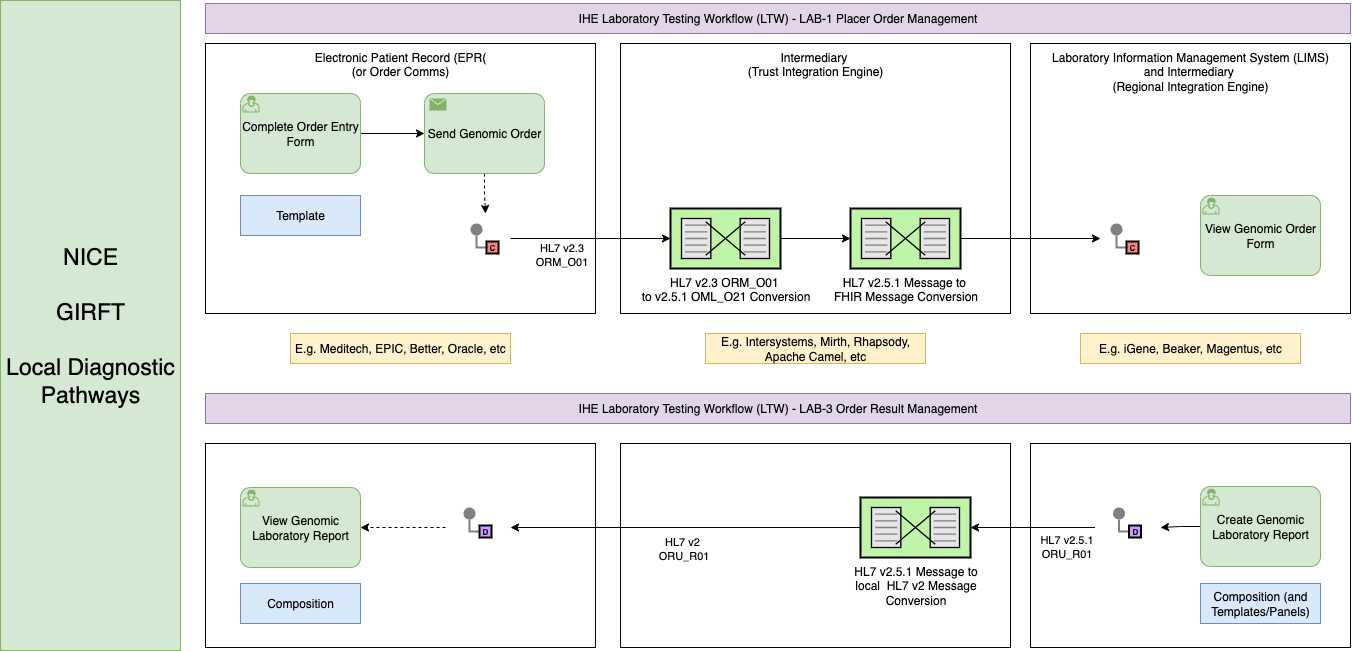

The diagram above was exported from draw.io. Its source (the exported page's mxGraphModel, read from the mxfile embedded in the PNG):
<mxGraphModel dx="3015" dy="1545" grid="1" gridSize="10" guides="1" tooltips="1" connect="1" arrows="1" fold="1" page="1" pageScale="1" pageWidth="827" pageHeight="1169" math="0" shadow="0">
  <root>
    <mxCell id="0" />
    <mxCell id="1" parent="0" />
    <mxCell id="9aMlFRcbkQoLYjUKlvyp-31" value="" style="rounded=0;whiteSpace=wrap;html=1;" vertex="1" parent="1">
      <mxGeometry x="960" y="530" width="320" height="204" as="geometry" />
    </mxCell>
    <mxCell id="9aMlFRcbkQoLYjUKlvyp-50" value="" style="rounded=0;whiteSpace=wrap;html=1;" vertex="1" parent="1">
      <mxGeometry x="135" y="530" width="390" height="204" as="geometry" />
    </mxCell>
    <mxCell id="9aMlFRcbkQoLYjUKlvyp-49" value="" style="rounded=0;whiteSpace=wrap;html=1;" vertex="1" parent="1">
      <mxGeometry x="550" y="530" width="390" height="204" as="geometry" />
    </mxCell>
    <mxCell id="9aMlFRcbkQoLYjUKlvyp-38" value="" style="rounded=0;whiteSpace=wrap;html=1;strokeColor=none;" vertex="1" parent="1">
      <mxGeometry x="1024.5" y="584" width="65.5" height="60" as="geometry" />
    </mxCell>
    <mxCell id="9aMlFRcbkQoLYjUKlvyp-24" value="Laboratory Information Management System (LIMS) &lt;br&gt;and Intermediary&amp;nbsp;&lt;br&gt;(Regional Integration Engine)" style="rounded=0;whiteSpace=wrap;html=1;verticalAlign=top;" vertex="1" parent="1">
      <mxGeometry x="960" y="130" width="320" height="270" as="geometry" />
    </mxCell>
    <mxCell id="9aMlFRcbkQoLYjUKlvyp-22" value="Intermediary&amp;nbsp;&lt;br&gt;(Trust Integration Engine)" style="rounded=0;whiteSpace=wrap;html=1;verticalAlign=top;" vertex="1" parent="1">
      <mxGeometry x="550" y="130" width="390" height="270" as="geometry" />
    </mxCell>
    <mxCell id="9aMlFRcbkQoLYjUKlvyp-13" value="E.g. Meditech, EPIC, Better, Oracle, etc" style="rounded=0;whiteSpace=wrap;html=1;fillColor=#fff2cc;strokeColor=#d6b656;" vertex="1" parent="1">
      <mxGeometry x="220" y="420" width="220" height="30" as="geometry" />
    </mxCell>
    <mxCell id="9aMlFRcbkQoLYjUKlvyp-15" value="&lt;font style=&quot;font-size: 12px;&quot;&gt;HL7 v2.3 ORM_O01&amp;nbsp;&lt;/font&gt;&lt;div&gt;&lt;font style=&quot;font-size: 12px;&quot;&gt;to v2.5.1 OML_O21 Conversion&lt;/font&gt;&lt;/div&gt;" style="html=1;strokeWidth=2;outlineConnect=0;dashed=0;align=center;fontSize=8;shape=mxgraph.eip.message_translator;fillColor=#c0f5a9;verticalLabelPosition=bottom;verticalAlign=top;" vertex="1" parent="1">
      <mxGeometry x="600" y="295" width="110" height="60" as="geometry" />
    </mxCell>
    <mxCell id="9aMlFRcbkQoLYjUKlvyp-29" style="edgeStyle=orthogonalEdgeStyle;rounded=0;orthogonalLoop=1;jettySize=auto;html=1;entryX=0;entryY=0.5;entryDx=0;entryDy=0;" edge="1" parent="1" source="9aMlFRcbkQoLYjUKlvyp-16" target="9aMlFRcbkQoLYjUKlvyp-25">
      <mxGeometry relative="1" as="geometry" />
    </mxCell>
    <mxCell id="9aMlFRcbkQoLYjUKlvyp-16" value="&lt;font style=&quot;font-size: 12px;&quot;&gt;HL7 v2.5.1 Message to&amp;nbsp;&lt;/font&gt;&lt;div&gt;&lt;font style=&quot;font-size: 12px;&quot;&gt;FHIR Message Conversion&lt;/font&gt;&lt;/div&gt;" style="html=1;strokeWidth=2;outlineConnect=0;dashed=0;align=center;fontSize=8;shape=mxgraph.eip.message_translator;fillColor=#c0f5a9;verticalLabelPosition=bottom;verticalAlign=top;" vertex="1" parent="1">
      <mxGeometry x="780" y="295" width="110" height="60" as="geometry" />
    </mxCell>
    <mxCell id="9aMlFRcbkQoLYjUKlvyp-11" value="Electronic Patient Record (EPR( &lt;br&gt;(or Order Comms)" style="rounded=0;whiteSpace=wrap;html=1;verticalAlign=top;" vertex="1" parent="1">
      <mxGeometry x="135" y="130" width="390" height="270" as="geometry" />
    </mxCell>
    <mxCell id="9aMlFRcbkQoLYjUKlvyp-12" value="" style="whiteSpace=wrap;html=1;aspect=fixed;strokeColor=none;" vertex="1" parent="1">
      <mxGeometry x="390" y="300" width="50" height="50" as="geometry" />
    </mxCell>
    <mxCell id="9aMlFRcbkQoLYjUKlvyp-6" style="edgeStyle=orthogonalEdgeStyle;rounded=0;orthogonalLoop=1;jettySize=auto;html=1;entryX=0;entryY=0.5;entryDx=0;entryDy=0;entryPerimeter=0;" edge="1" parent="1" source="9aMlFRcbkQoLYjUKlvyp-4" target="9aMlFRcbkQoLYjUKlvyp-5">
      <mxGeometry relative="1" as="geometry" />
    </mxCell>
    <mxCell id="9aMlFRcbkQoLYjUKlvyp-7" value="" style="edgeStyle=orthogonalEdgeStyle;rounded=0;exitX=0;exitY=0.5;endArrow=none;dashed=0;html=1;strokeColor=#808080;strokeWidth=2;" edge="1" source="9aMlFRcbkQoLYjUKlvyp-9" target="9aMlFRcbkQoLYjUKlvyp-8" parent="1">
      <mxGeometry relative="1" as="geometry" />
    </mxCell>
    <mxCell id="9aMlFRcbkQoLYjUKlvyp-8" value="" style="strokeWidth=2;dashed=0;align=center;fontSize=8;shape=ellipse;fillColor=#808080;strokeColor=none;" vertex="1" parent="1">
      <mxGeometry x="400" y="310" width="12" height="12" as="geometry" />
    </mxCell>
    <mxCell id="9aMlFRcbkQoLYjUKlvyp-9" value="C" style="strokeWidth=2;dashed=0;align=center;fontSize=8;shape=rect;fillColor=#FF8080;fontStyle=1;whiteSpace=wrap;html=1;" vertex="1" parent="1">
      <mxGeometry x="416" y="328" width="12" height="12" as="geometry" />
    </mxCell>
    <mxCell id="9aMlFRcbkQoLYjUKlvyp-14" value="Template" style="rounded=0;whiteSpace=wrap;html=1;fillColor=#dae8fc;strokeColor=#6c8ebf;" vertex="1" parent="1">
      <mxGeometry x="170" y="282" width="120" height="40" as="geometry" />
    </mxCell>
    <mxCell id="9aMlFRcbkQoLYjUKlvyp-52" style="edgeStyle=orthogonalEdgeStyle;rounded=0;orthogonalLoop=1;jettySize=auto;html=1;entryX=0.5;entryY=0;entryDx=0;entryDy=0;dashed=1;" edge="1" parent="1" source="9aMlFRcbkQoLYjUKlvyp-5" target="9aMlFRcbkQoLYjUKlvyp-12">
      <mxGeometry relative="1" as="geometry" />
    </mxCell>
    <mxCell id="9aMlFRcbkQoLYjUKlvyp-5" value="Send Genomic Order" style="points=[[0.25,0,0],[0.5,0,0],[0.75,0,0],[1,0.25,0],[1,0.5,0],[1,0.75,0],[0.75,1,0],[0.5,1,0],[0.25,1,0],[0,0.75,0],[0,0.5,0],[0,0.25,0]];shape=mxgraph.bpmn.task2;whiteSpace=wrap;rectStyle=rounded;size=10;html=1;container=1;expand=0;collapsible=0;taskMarker=send;fillColor=#d5e8d4;strokeColor=#82b366;" vertex="1" parent="1">
      <mxGeometry x="354" y="180" width="120" height="80" as="geometry" />
    </mxCell>
    <mxCell id="9aMlFRcbkQoLYjUKlvyp-4" value="Complete Order Entry Form" style="points=[[0.25,0,0],[0.5,0,0],[0.75,0,0],[1,0.25,0],[1,0.5,0],[1,0.75,0],[0.75,1,0],[0.5,1,0],[0.25,1,0],[0,0.75,0],[0,0.5,0],[0,0.25,0]];shape=mxgraph.bpmn.task2;whiteSpace=wrap;rectStyle=rounded;size=10;html=1;container=1;expand=0;collapsible=0;taskMarker=user;fillColor=#d5e8d4;strokeColor=#82b366;" vertex="1" parent="1">
      <mxGeometry x="170" y="180" width="120" height="80" as="geometry" />
    </mxCell>
    <mxCell id="9aMlFRcbkQoLYjUKlvyp-17" style="edgeStyle=orthogonalEdgeStyle;rounded=0;orthogonalLoop=1;jettySize=auto;html=1;" edge="1" parent="1" source="9aMlFRcbkQoLYjUKlvyp-12" target="9aMlFRcbkQoLYjUKlvyp-15">
      <mxGeometry relative="1" as="geometry" />
    </mxCell>
    <mxCell id="9aMlFRcbkQoLYjUKlvyp-19" value="HL7 v2.3&lt;br&gt;ORM_O01" style="edgeLabel;html=1;align=center;verticalAlign=middle;resizable=0;points=[];" vertex="1" connectable="0" parent="9aMlFRcbkQoLYjUKlvyp-17">
      <mxGeometry x="-0.2667" y="3" relative="1" as="geometry">
        <mxPoint x="-8" y="18" as="offset" />
      </mxGeometry>
    </mxCell>
    <mxCell id="9aMlFRcbkQoLYjUKlvyp-18" style="edgeStyle=orthogonalEdgeStyle;rounded=0;orthogonalLoop=1;jettySize=auto;html=1;entryX=0;entryY=0.5;entryDx=0;entryDy=0;entryPerimeter=0;" edge="1" parent="1" source="9aMlFRcbkQoLYjUKlvyp-15" target="9aMlFRcbkQoLYjUKlvyp-16">
      <mxGeometry relative="1" as="geometry" />
    </mxCell>
    <mxCell id="9aMlFRcbkQoLYjUKlvyp-23" value="E.g. Intersystems, Mirth, Rhapsody, Apache Camel, etc" style="rounded=0;whiteSpace=wrap;html=1;fillColor=#fff2cc;strokeColor=#d6b656;" vertex="1" parent="1">
      <mxGeometry x="635" y="420" width="220" height="30" as="geometry" />
    </mxCell>
    <mxCell id="9aMlFRcbkQoLYjUKlvyp-25" value="" style="whiteSpace=wrap;html=1;aspect=fixed;strokeColor=none;" vertex="1" parent="1">
      <mxGeometry x="1030" y="300" width="50" height="50" as="geometry" />
    </mxCell>
    <mxCell id="9aMlFRcbkQoLYjUKlvyp-26" value="" style="edgeStyle=orthogonalEdgeStyle;rounded=0;exitX=0;exitY=0.5;endArrow=none;dashed=0;html=1;strokeColor=#808080;strokeWidth=2;" edge="1" parent="1" source="9aMlFRcbkQoLYjUKlvyp-28" target="9aMlFRcbkQoLYjUKlvyp-27">
      <mxGeometry relative="1" as="geometry" />
    </mxCell>
    <mxCell id="9aMlFRcbkQoLYjUKlvyp-27" value="" style="strokeWidth=2;dashed=0;align=center;fontSize=8;shape=ellipse;fillColor=#808080;strokeColor=none;" vertex="1" parent="1">
      <mxGeometry x="1040" y="310" width="12" height="12" as="geometry" />
    </mxCell>
    <mxCell id="9aMlFRcbkQoLYjUKlvyp-28" value="C" style="strokeWidth=2;dashed=0;align=center;fontSize=8;shape=rect;fillColor=#FF8080;fontStyle=1;whiteSpace=wrap;html=1;" vertex="1" parent="1">
      <mxGeometry x="1056" y="328" width="12" height="12" as="geometry" />
    </mxCell>
    <mxCell id="9aMlFRcbkQoLYjUKlvyp-30" value="IHE Laboratory Testing Workflow (LTW) - LAB-1 Placer Order Management" style="rounded=0;whiteSpace=wrap;html=1;fillColor=#e1d5e7;strokeColor=#9673a6;" vertex="1" parent="1">
      <mxGeometry x="135" y="90" width="1145" height="30" as="geometry" />
    </mxCell>
    <mxCell id="9aMlFRcbkQoLYjUKlvyp-35" value="" style="edgeStyle=orthogonalEdgeStyle;rounded=0;exitX=0;exitY=0.5;endArrow=none;dashed=0;html=1;strokeColor=#808080;strokeWidth=2;" edge="1" source="9aMlFRcbkQoLYjUKlvyp-37" target="9aMlFRcbkQoLYjUKlvyp-36" parent="1">
      <mxGeometry relative="1" as="geometry" />
    </mxCell>
    <mxCell id="9aMlFRcbkQoLYjUKlvyp-36" value="" style="strokeWidth=2;dashed=0;align=center;fontSize=8;shape=ellipse;fillColor=#808080;strokeColor=none;" vertex="1" parent="1">
      <mxGeometry x="1042.5" y="594" width="12" height="12" as="geometry" />
    </mxCell>
    <mxCell id="9aMlFRcbkQoLYjUKlvyp-37" value="D" style="strokeWidth=2;dashed=0;align=center;fontSize=8;shape=rect;fillColor=#C7A0FF;fontStyle=1;whiteSpace=wrap;html=1;" vertex="1" parent="1">
      <mxGeometry x="1058.5" y="612" width="12" height="12" as="geometry" />
    </mxCell>
    <mxCell id="9aMlFRcbkQoLYjUKlvyp-46" style="edgeStyle=orthogonalEdgeStyle;rounded=0;orthogonalLoop=1;jettySize=auto;html=1;entryX=1;entryY=0.5;entryDx=0;entryDy=0;" edge="1" parent="1" source="9aMlFRcbkQoLYjUKlvyp-39" target="9aMlFRcbkQoLYjUKlvyp-42">
      <mxGeometry relative="1" as="geometry" />
    </mxCell>
    <mxCell id="9aMlFRcbkQoLYjUKlvyp-47" value="HL7 v2&amp;nbsp;&lt;div&gt;ORU_R01&lt;/div&gt;" style="edgeLabel;html=1;align=center;verticalAlign=middle;resizable=0;points=[];" vertex="1" connectable="0" parent="9aMlFRcbkQoLYjUKlvyp-46">
      <mxGeometry x="0.014" y="3" relative="1" as="geometry">
        <mxPoint x="-1" y="17" as="offset" />
      </mxGeometry>
    </mxCell>
    <mxCell id="9aMlFRcbkQoLYjUKlvyp-39" value="&lt;font style=&quot;font-size: 12px;&quot;&gt;HL7 v2.5.1 Message to&lt;/font&gt;&lt;div&gt;&lt;font style=&quot;font-size: 12px;&quot;&gt;&amp;nbsp;local&amp;nbsp; HL7 v2 Message&amp;nbsp;&lt;/font&gt;&lt;/div&gt;&lt;div&gt;&lt;font style=&quot;font-size: 12px;&quot;&gt;Conversion&lt;/font&gt;&lt;/div&gt;" style="html=1;strokeWidth=2;outlineConnect=0;dashed=0;align=center;fontSize=8;shape=mxgraph.eip.message_translator;fillColor=#c0f5a9;verticalLabelPosition=bottom;verticalAlign=top;" vertex="1" parent="1">
      <mxGeometry x="790" y="584" width="110" height="60" as="geometry" />
    </mxCell>
    <mxCell id="9aMlFRcbkQoLYjUKlvyp-40" style="edgeStyle=orthogonalEdgeStyle;rounded=0;orthogonalLoop=1;jettySize=auto;html=1;entryX=1;entryY=0.5;entryDx=0;entryDy=0;entryPerimeter=0;" edge="1" parent="1" source="9aMlFRcbkQoLYjUKlvyp-38" target="9aMlFRcbkQoLYjUKlvyp-39">
      <mxGeometry relative="1" as="geometry" />
    </mxCell>
    <mxCell id="9aMlFRcbkQoLYjUKlvyp-41" value="HL7 v2.5.1&lt;br&gt;ORU_R01" style="edgeLabel;html=1;align=center;verticalAlign=middle;resizable=0;points=[];" vertex="1" connectable="0" parent="9aMlFRcbkQoLYjUKlvyp-40">
      <mxGeometry x="0.065" y="3" relative="1" as="geometry">
        <mxPoint x="38" y="15" as="offset" />
      </mxGeometry>
    </mxCell>
    <mxCell id="9aMlFRcbkQoLYjUKlvyp-42" value="" style="rounded=0;whiteSpace=wrap;html=1;strokeColor=none;" vertex="1" parent="1">
      <mxGeometry x="375" y="584" width="65" height="60" as="geometry" />
    </mxCell>
    <mxCell id="9aMlFRcbkQoLYjUKlvyp-43" value="" style="edgeStyle=orthogonalEdgeStyle;rounded=0;exitX=0;exitY=0.5;endArrow=none;dashed=0;html=1;strokeColor=#808080;strokeWidth=2;" edge="1" parent="1" source="9aMlFRcbkQoLYjUKlvyp-45" target="9aMlFRcbkQoLYjUKlvyp-44">
      <mxGeometry relative="1" as="geometry" />
    </mxCell>
    <mxCell id="9aMlFRcbkQoLYjUKlvyp-44" value="" style="strokeWidth=2;dashed=0;align=center;fontSize=8;shape=ellipse;fillColor=#808080;strokeColor=none;" vertex="1" parent="1">
      <mxGeometry x="393" y="594" width="12" height="12" as="geometry" />
    </mxCell>
    <mxCell id="9aMlFRcbkQoLYjUKlvyp-45" value="D" style="strokeWidth=2;dashed=0;align=center;fontSize=8;shape=rect;fillColor=#C7A0FF;fontStyle=1;whiteSpace=wrap;html=1;" vertex="1" parent="1">
      <mxGeometry x="409" y="612" width="12" height="12" as="geometry" />
    </mxCell>
    <mxCell id="9aMlFRcbkQoLYjUKlvyp-48" value="IHE Laboratory Testing Workflow (LTW) - LAB-3 Order Result Management" style="rounded=0;whiteSpace=wrap;html=1;fillColor=#e1d5e7;strokeColor=#9673a6;" vertex="1" parent="1">
      <mxGeometry x="135" y="480" width="1145" height="30" as="geometry" />
    </mxCell>
    <mxCell id="9aMlFRcbkQoLYjUKlvyp-51" value="View Genomic Laboratory Report" style="points=[[0.25,0,0],[0.5,0,0],[0.75,0,0],[1,0.25,0],[1,0.5,0],[1,0.75,0],[0.75,1,0],[0.5,1,0],[0.25,1,0],[0,0.75,0],[0,0.5,0],[0,0.25,0]];shape=mxgraph.bpmn.task2;whiteSpace=wrap;rectStyle=rounded;size=10;html=1;container=1;expand=0;collapsible=0;taskMarker=user;fillColor=#d5e8d4;strokeColor=#82b366;" vertex="1" parent="1">
      <mxGeometry x="170" y="574" width="120" height="80" as="geometry" />
    </mxCell>
    <mxCell id="9aMlFRcbkQoLYjUKlvyp-53" style="edgeStyle=orthogonalEdgeStyle;rounded=0;orthogonalLoop=1;jettySize=auto;html=1;entryX=1;entryY=0.5;entryDx=0;entryDy=0;entryPerimeter=0;dashed=1;" edge="1" parent="1" source="9aMlFRcbkQoLYjUKlvyp-42" target="9aMlFRcbkQoLYjUKlvyp-51">
      <mxGeometry relative="1" as="geometry" />
    </mxCell>
    <mxCell id="9aMlFRcbkQoLYjUKlvyp-54" value="Composition" style="rounded=0;whiteSpace=wrap;html=1;fillColor=#dae8fc;strokeColor=#6c8ebf;" vertex="1" parent="1">
      <mxGeometry x="170" y="670" width="120" height="40" as="geometry" />
    </mxCell>
    <mxCell id="9aMlFRcbkQoLYjUKlvyp-60" style="edgeStyle=orthogonalEdgeStyle;rounded=0;orthogonalLoop=1;jettySize=auto;html=1;entryX=1;entryY=0.5;entryDx=0;entryDy=0;exitX=0;exitY=0.5;exitDx=0;exitDy=0;exitPerimeter=0;" edge="1" parent="1" source="9aMlFRcbkQoLYjUKlvyp-57" target="9aMlFRcbkQoLYjUKlvyp-38">
      <mxGeometry relative="1" as="geometry" />
    </mxCell>
    <mxCell id="9aMlFRcbkQoLYjUKlvyp-55" value="Composition (and Templates/Panels)" style="rounded=0;whiteSpace=wrap;html=1;fillColor=#dae8fc;strokeColor=#6c8ebf;" vertex="1" parent="1">
      <mxGeometry x="1130" y="670" width="120" height="40" as="geometry" />
    </mxCell>
    <mxCell id="9aMlFRcbkQoLYjUKlvyp-56" value="View Genomic Order Form" style="points=[[0.25,0,0],[0.5,0,0],[0.75,0,0],[1,0.25,0],[1,0.5,0],[1,0.75,0],[0.75,1,0],[0.5,1,0],[0.25,1,0],[0,0.75,0],[0,0.5,0],[0,0.25,0]];shape=mxgraph.bpmn.task2;whiteSpace=wrap;rectStyle=rounded;size=10;html=1;container=1;expand=0;collapsible=0;taskMarker=user;fillColor=#d5e8d4;strokeColor=#82b366;" vertex="1" parent="1">
      <mxGeometry x="1130" y="282" width="120" height="80" as="geometry" />
    </mxCell>
    <mxCell id="9aMlFRcbkQoLYjUKlvyp-57" value="Create Genomic Laboratory Report" style="points=[[0.25,0,0],[0.5,0,0],[0.75,0,0],[1,0.25,0],[1,0.5,0],[1,0.75,0],[0.75,1,0],[0.5,1,0],[0.25,1,0],[0,0.75,0],[0,0.5,0],[0,0.25,0]];shape=mxgraph.bpmn.task2;whiteSpace=wrap;rectStyle=rounded;size=10;html=1;container=1;expand=0;collapsible=0;taskMarker=user;fillColor=#d5e8d4;strokeColor=#82b366;" vertex="1" parent="1">
      <mxGeometry x="1130" y="573" width="120" height="80" as="geometry" />
    </mxCell>
    <mxCell id="9aMlFRcbkQoLYjUKlvyp-58" value="E.g. iGene, Beaker, Magentus, etc" style="rounded=0;whiteSpace=wrap;html=1;fillColor=#fff2cc;strokeColor=#d6b656;" vertex="1" parent="1">
      <mxGeometry x="1010" y="420" width="220" height="30" as="geometry" />
    </mxCell>
    <mxCell id="9aMlFRcbkQoLYjUKlvyp-62" value="&lt;font style=&quot;font-size: 23px;&quot;&gt;NICE&lt;br&gt;&lt;br&gt;GIRFT&lt;br&gt;&lt;br&gt;&lt;/font&gt;&lt;div&gt;&lt;font style=&quot;font-size: 23px;&quot;&gt;Local Diagnostic Pathways&lt;/font&gt;&lt;/div&gt;" style="rounded=0;whiteSpace=wrap;html=1;fillColor=#d5e8d4;strokeColor=#82b366;" vertex="1" parent="1">
      <mxGeometry x="-70" y="87" width="180" height="650" as="geometry" />
    </mxCell>
  </root>
</mxGraphModel>